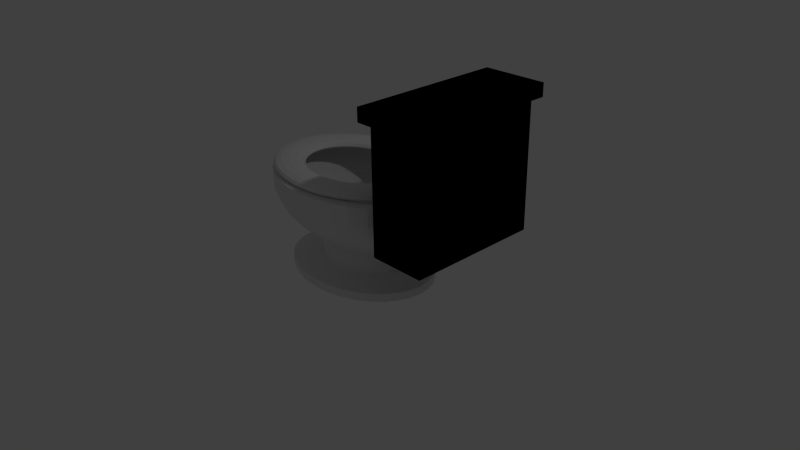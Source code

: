 # Source: toilet.blend  (saved by Blender 2.76.0; exported with 4.5.12 LTS)
import bpy
from mathutils import Matrix  # noqa: F401  (used for matrix-valued properties, if any)

bpy.ops.wm.read_factory_settings(use_empty=True)
scene = bpy.context.scene
scene.name = 'Scene'

# ---- collections
col_collection_1 = bpy.data.collections.new('Collection 1'); scene.collection.children.link(col_collection_1)

# ---- world
world_world = bpy.data.worlds.new('World'); scene.world = world_world
world_world.color = (0.05088, 0.05088, 0.05088)
world_world.use_sun_shadow = False
world_world.sun_shadow_jitter_overblur = 0.0
world_world.cycles.sampling_method = 'MANUAL'
world_world.cycles.sample_map_resolution = 256

# ---- cameras
cam_camera = bpy.data.cameras.new('Camera')
cam_camera.clip_end = 100.0
cam_camera.lens = 35.0
cam_camera.sensor_width = 32.0
cam_camera.sensor_height = 18.0
cam_camera.ortho_scale = 7.314
cam_camera.dof.focus_distance = 0.0
cam_camera.dof.aperture_fstop = 128.0

# ---- lights
light_lamp = bpy.data.lights.new('Lamp', 'POINT')
light_lamp.transmission_factor = 0.0
light_lamp.cutoff_distance = 30.0
light_lamp.energy = 100.0
light_lamp.shadow_buffer_clip_start = 1.001
light_lamp.shadow_soft_size = 0.1
light_lamp.shadow_maximum_resolution = 0.006
light_lamp.use_absolute_resolution = True
light_lamp.cycles.use_multiple_importance_sampling = False

# ---- meshes
me_cube_002 = bpy.data.meshes.new('Cube.002')
me_cube_002.from_pydata([(-1.0, -1.0, -0.373), (-1.0, -0.471, 1.0), (-1.0, 1.0, -0.373), (-1.0, 0.3401, 1.0), (1.0, -1.0, -0.373), (1.0, -1.0, 1.0), (1.0, 1.0, -0.373), (1.0, 1.0, 1.0), (-1.0, -1.0, 0.3718), (-1.0, 1.0, 0.3718), (1.0, 1.0, 0.3718), (1.0, -1.0, 0.3718), (-1.0, 1.0, -0.3141), (1.0, 1.0, -0.3141), (1.0, -1.0, -0.3141), (-1.0, -1.0, -0.3141), (0.0, 0.3401, 1.0), (0.0, 1.0, -0.373), (0.0, -0.471, 1.0), (0.0, -1.0, -0.373), (0.0, -1.0, 0.3718), (0.0, 1.0, 0.3718), (0.0, -1.0, -0.3141), (0.0, 1.0, -0.3141), (0.0, 3.503, 0.3718), (-1.0, 3.503, 0.3718), (-1.0, 3.503, -0.3141), (0.0, 3.503, -0.3141), (-0.8357, -0.3377, 1.291), (-0.8357, 0.2068, 1.291), (-0.1643, -0.3377, 1.291), (-0.1643, 0.2068, 1.291)], [], [(15, 12, 2, 0), (23, 13, 6, 17), (13, 14, 4, 6), (22, 15, 0, 19), (19, 17, 6, 4), (16, 3, 29, 31), (18, 1, 8, 20), (7, 5, 11, 10), (16, 7, 10, 21), (1, 3, 9, 8), (20, 8, 15, 22), (10, 11, 14, 13), (21, 10, 13, 23), (8, 9, 12, 15), (21, 23, 27, 24), (11, 20, 22, 14), (3, 16, 21, 9), (5, 18, 20, 11), (5, 7, 16, 18), (0, 2, 17, 19), (14, 22, 19, 4), (12, 23, 17, 2), (25, 24, 27, 26), (12, 9, 25, 26), (23, 12, 26, 27), (9, 21, 24, 25), (30, 31, 29, 28), (18, 16, 31, 30), (3, 1, 28, 29), (1, 18, 30, 28)])
me_cube_002.use_remesh_preserve_volume = False
me_cube_002.use_remesh_preserve_attributes = False
me_cube_002.use_mirror_vertex_groups = False
me_cube_002.update()
me_torus = bpy.data.meshes.new('Torus')
me_torus.from_pydata([(1.25, 0.0, 0.0), (1.217, 0.0, 0.125), (1.125, 0.0, 0.2165), (1.0, 0.0, 0.25), (0.875, 0.0, 0.2165), (0.7835, 0.0, 0.125), (0.75, 0.0, 3.062e-17), (0.7835, 0.0, -0.125), (0.875, 0.0, -0.2165), (1.0, 0.0, -0.25), (1.125, 0.0, -0.2165), (1.217, 0.0, -0.125), (1.239, 0.1632, 0.0), (1.206, 0.1588, 0.125), (1.115, 0.1468, 0.2165), (0.9914, 0.1305, 0.25), (0.8675, 0.1142, 0.2165), (0.7768, 0.1023, 0.125), (0.7436, 0.09789, 3.062e-17), (0.7768, 0.1023, -0.125), (0.8675, 0.1142, -0.2165), (0.9914, 0.1305, -0.25), (1.115, 0.1468, -0.2165), (1.206, 0.1588, -0.125), (1.207, 0.3235, 0.0), (1.175, 0.3149, 0.125), (1.087, 0.2912, 0.2165), (0.9659, 0.2588, 0.25), (0.8452, 0.2265, 0.2165), (0.7568, 0.2028, 0.125), (0.7244, 0.1941, 3.062e-17), (0.7568, 0.2028, -0.125), (0.8452, 0.2265, -0.2165), (0.9659, 0.2588, -0.25), (1.087, 0.2912, -0.2165), (1.175, 0.3149, -0.125), (1.155, 0.4784, 0.0), (1.124, 0.4655, 0.125), (1.039, 0.4305, 0.2165), (0.9239, 0.3827, 0.25), (0.8084, 0.3348, 0.2165), (0.7239, 0.2998, 0.125), (0.6929, 0.287, 3.062e-17), (0.7239, 0.2998, -0.125), (0.8084, 0.3348, -0.2165), (0.9239, 0.3827, -0.25), (1.039, 0.4305, -0.2165), (1.124, 0.4655, -0.125), (1.083, 0.625, 0.0), (1.054, 0.6083, 0.125), (0.9743, 0.5625, 0.2165), (0.866, 0.5, 0.25), (0.7578, 0.4375, 0.2165), (0.6785, 0.3917, 0.125), (0.6495, 0.375, 3.062e-17), (0.6785, 0.3917, -0.125), (0.7578, 0.4375, -0.2165), (0.866, 0.5, -0.25), (0.9743, 0.5625, -0.2165), (1.054, 0.6083, -0.125), (0.9917, 0.761, 0.0), (0.9651, 0.7406, 0.125), (0.8925, 0.6849, 0.2165), (0.7934, 0.6088, 0.25), (0.6942, 0.5327, 0.2165), (0.6216, 0.477, 0.125), (0.595, 0.4566, 3.062e-17), (0.6216, 0.477, -0.125), (0.6942, 0.5327, -0.2165), (0.7934, 0.6088, -0.25), (0.8925, 0.6849, -0.2165), (0.9651, 0.7406, -0.125), (0.8839, 0.8839, 0.0), (0.8602, 0.8602, 0.125), (0.7955, 0.7955, 0.2165), (0.7071, 0.7071, 0.25), (0.6187, 0.6187, 0.2165), (0.554, 0.554, 0.125), (0.5303, 0.5303, 3.062e-17), (0.554, 0.554, -0.125), (0.6187, 0.6187, -0.2165), (0.7071, 0.7071, -0.25), (0.7955, 0.7955, -0.2165), (0.8602, 0.8602, -0.125), (0.761, 0.9917, 0.0), (0.7406, 0.9651, 0.125), (0.6849, 0.8925, 0.2165), (0.6088, 0.7934, 0.25), (0.5327, 0.6942, 0.2165), (0.477, 0.6216, 0.125), (0.4566, 0.595, 3.062e-17), (0.477, 0.6216, -0.125), (0.5327, 0.6942, -0.2165), (0.6088, 0.7934, -0.25), (0.6849, 0.8925, -0.2165), (0.7406, 0.9651, -0.125), (0.625, 1.083, 0.0), (0.6083, 1.054, 0.125), (0.5625, 0.9743, 0.2165), (0.5, 0.866, 0.25), (0.4375, 0.7578, 0.2165), (0.3917, 0.6785, 0.125), (0.375, 0.6495, 3.062e-17), (0.3917, 0.6785, -0.125), (0.4375, 0.7578, -0.2165), (0.5, 0.866, -0.25), (0.5625, 0.9743, -0.2165), (0.6083, 1.054, -0.125), (0.4784, 1.155, 0.0), (0.4655, 1.124, 0.125), (0.4305, 1.039, 0.2165), (0.3827, 0.9239, 0.25), (0.3348, 0.8084, 0.2165), (0.2998, 0.7239, 0.125), (0.287, 0.6929, 3.062e-17), (0.2998, 0.7239, -0.125), (0.3348, 0.8084, -0.2165), (0.3827, 0.9239, -0.25), (0.4305, 1.039, -0.2165), (0.4655, 1.124, -0.125), (0.3235, 1.207, 0.0), (0.3149, 1.175, 0.125), (0.2912, 1.087, 0.2165), (0.2588, 0.9659, 0.25), (0.2265, 0.8452, 0.2165), (0.2028, 0.7568, 0.125), (0.1941, 0.7244, 3.062e-17), (0.2028, 0.7568, -0.125), (0.2265, 0.8452, -0.2165), (0.2588, 0.9659, -0.25), (0.2912, 1.087, -0.2165), (0.3149, 1.175, -0.125), (0.1632, 1.239, 0.0), (0.1588, 1.206, 0.125), (0.1468, 1.115, 0.2165), (0.1305, 0.9914, 0.25), (0.1142, 0.8675, 0.2165), (0.1023, 0.7768, 0.125), (0.09789, 0.7436, 3.062e-17), (0.1023, 0.7768, -0.125), (0.1142, 0.8675, -0.2165), (0.1305, 0.9914, -0.25), (0.1468, 1.115, -0.2165), (0.1588, 1.206, -0.125), (9.483e-08, 1.25, 0.0), (9.342e-08, 1.217, 0.125), (8.956e-08, 1.125, 0.2165), (8.429e-08, 1.0, 0.25), (7.903e-08, 0.875, 0.2165), (7.517e-08, 0.7835, 0.125), (7.376e-08, 0.75, 3.062e-17), (7.517e-08, 0.7835, -0.125), (7.903e-08, 0.875, -0.2165), (8.429e-08, 1.0, -0.25), (8.956e-08, 1.125, -0.2165), (9.342e-08, 1.217, -0.125), (-0.1632, 1.239, 0.0), (-0.1588, 1.206, 0.125), (-0.1468, 1.115, 0.2165), (-0.1305, 0.9914, 0.25), (-0.1142, 0.8675, 0.2165), (-0.1023, 0.7768, 0.125), (-0.09789, 0.7436, 3.062e-17), (-0.1023, 0.7768, -0.125), (-0.1142, 0.8675, -0.2165), (-0.1305, 0.9914, -0.25), (-0.1468, 1.115, -0.2165), (-0.1588, 1.206, -0.125), (-0.3235, 1.207, 0.0), (-0.3149, 1.175, 0.125), (-0.2912, 1.087, 0.2165), (-0.2588, 0.9659, 0.25), (-0.2265, 0.8452, 0.2165), (-0.2028, 0.7568, 0.125), (-0.1941, 0.7244, 3.062e-17), (-0.2028, 0.7568, -0.125), (-0.2265, 0.8452, -0.2165), (-0.2588, 0.9659, -0.25), (-0.2912, 1.087, -0.2165), (-0.3149, 1.175, -0.125), (-0.4784, 1.155, 0.0), (-0.4655, 1.124, 0.125), (-0.4305, 1.039, 0.2165), (-0.3827, 0.9239, 0.25), (-0.3348, 0.8084, 0.2165), (-0.2998, 0.7239, 0.125), (-0.287, 0.6929, 3.062e-17), (-0.2998, 0.7239, -0.125), (-0.3348, 0.8084, -0.2165), (-0.3827, 0.9239, -0.25), (-0.4305, 1.039, -0.2165), (-0.4655, 1.124, -0.125), (-0.625, 1.083, 0.0), (-0.6083, 1.054, 0.125), (-0.5625, 0.9743, 0.2165), (-0.5, 0.866, 0.25), (-0.4375, 0.7578, 0.2165), (-0.3917, 0.6785, 0.125), (-0.375, 0.6495, 3.062e-17), (-0.3917, 0.6785, -0.125), (-0.4375, 0.7578, -0.2165), (-0.5, 0.866, -0.25), (-0.5625, 0.9743, -0.2165), (-0.6083, 1.054, -0.125), (-0.761, 0.9917, 0.0), (-0.7406, 0.9651, 0.125), (-0.6849, 0.8925, 0.2165), (-0.6088, 0.7934, 0.25), (-0.5327, 0.6942, 0.2165), (-0.477, 0.6216, 0.125), (-0.4566, 0.595, 3.062e-17), (-0.477, 0.6216, -0.125), (-0.5327, 0.6942, -0.2165), (-0.6088, 0.7934, -0.25), (-0.6849, 0.8925, -0.2165), (-0.7406, 0.9651, -0.125), (-0.8839, 0.8839, 0.0), (-0.8602, 0.8602, 0.125), (-0.7955, 0.7955, 0.2165), (-0.7071, 0.7071, 0.25), (-0.6187, 0.6187, 0.2165), (-0.554, 0.554, 0.125), (-0.5303, 0.5303, 3.062e-17), (-0.554, 0.554, -0.125), (-0.6187, 0.6187, -0.2165), (-0.7071, 0.7071, -0.25), (-0.7955, 0.7955, -0.2165), (-0.8602, 0.8602, -0.125), (-0.9917, 0.761, 0.0), (-0.9651, 0.7406, 0.125), (-0.8925, 0.6849, 0.2165), (-0.7934, 0.6088, 0.25), (-0.6942, 0.5327, 0.2165), (-0.6216, 0.477, 0.125), (-0.595, 0.4566, 3.062e-17), (-0.6216, 0.477, -0.125), (-0.6942, 0.5327, -0.2165), (-0.7934, 0.6088, -0.25), (-0.8925, 0.6849, -0.2165), (-0.9651, 0.7406, -0.125), (-1.083, 0.625, 0.0), (-1.054, 0.6083, 0.125), (-0.9743, 0.5625, 0.2165), (-0.866, 0.5, 0.25), (-0.7578, 0.4375, 0.2165), (-0.6785, 0.3917, 0.125), (-0.6495, 0.375, 3.062e-17), (-0.6785, 0.3917, -0.125), (-0.7578, 0.4375, -0.2165), (-0.866, 0.5, -0.25), (-0.9743, 0.5625, -0.2165), (-1.054, 0.6083, -0.125), (-1.155, 0.4784, 0.0), (-1.124, 0.4655, 0.125), (-1.039, 0.4305, 0.2165), (-0.9239, 0.3827, 0.25), (-0.8084, 0.3348, 0.2165), (-0.7239, 0.2998, 0.125), (-0.6929, 0.287, 3.062e-17), (-0.7239, 0.2998, -0.125), (-0.8084, 0.3348, -0.2165), (-0.9239, 0.3827, -0.25), (-1.039, 0.4305, -0.2165), (-1.124, 0.4655, -0.125), (-1.207, 0.3235, 0.0), (-1.175, 0.3149, 0.125), (-1.087, 0.2912, 0.2165), (-0.9659, 0.2588, 0.25), (-0.8452, 0.2265, 0.2165), (-0.7568, 0.2028, 0.125), (-0.7244, 0.1941, 3.062e-17), (-0.7568, 0.2028, -0.125), (-0.8452, 0.2265, -0.2165), (-0.9659, 0.2588, -0.25), (-1.087, 0.2912, -0.2165), (-1.175, 0.3149, -0.125), (-1.239, 0.1632, 0.0), (-1.206, 0.1588, 0.125), (-1.115, 0.1468, 0.2165), (-0.9914, 0.1305, 0.25), (-0.8675, 0.1142, 0.2165), (-0.7768, 0.1023, 0.125), (-0.7436, 0.09789, 3.062e-17), (-0.7768, 0.1023, -0.125), (-0.8675, 0.1142, -0.2165), (-0.9914, 0.1305, -0.25), (-1.115, 0.1468, -0.2165), (-1.206, 0.1588, -0.125), (-1.25, 1.093e-07, 0.0), (-1.217, 1.064e-07, 0.125), (-1.125, 9.835e-08, 0.2165), (-1.0, 8.742e-08, 0.25), (-0.875, 7.649e-08, 0.2165), (-0.7835, 6.85e-08, 0.125), (-0.75, 6.557e-08, 3.062e-17), (-0.7835, 6.85e-08, -0.125), (-0.875, 7.649e-08, -0.2165), (-1.0, 8.742e-08, -0.25), (-1.125, 9.835e-08, -0.2165), (-1.217, 1.064e-07, -0.125), (-1.239, -0.1632, 0.0), (-1.206, -0.1588, 0.125), (-1.115, -0.1468, 0.2165), (-0.9914, -0.1305, 0.25), (-0.8675, -0.1142, 0.2165), (-0.7768, -0.1023, 0.125), (-0.7436, -0.09789, 3.062e-17), (-0.7768, -0.1023, -0.125), (-0.8675, -0.1142, -0.2165), (-0.9914, -0.1305, -0.25), (-1.115, -0.1468, -0.2165), (-1.206, -0.1588, -0.125), (-1.207, -0.3235, 0.0), (-1.175, -0.3149, 0.125), (-1.087, -0.2912, 0.2165), (-0.9659, -0.2588, 0.25), (-0.8452, -0.2265, 0.2165), (-0.7568, -0.2028, 0.125), (-0.7244, -0.1941, 3.062e-17), (-0.7568, -0.2028, -0.125), (-0.8452, -0.2265, -0.2165), (-0.9659, -0.2588, -0.25), (-1.087, -0.2912, -0.2165), (-1.175, -0.3149, -0.125), (-1.155, -0.4784, 0.0), (-1.124, -0.4655, 0.125), (-1.039, -0.4305, 0.2165), (-0.9239, -0.3827, 0.25), (-0.8084, -0.3348, 0.2165), (-0.7239, -0.2998, 0.125), (-0.6929, -0.287, 3.062e-17), (-0.7239, -0.2998, -0.125), (-0.8084, -0.3348, -0.2165), (-0.9239, -0.3827, -0.25), (-1.039, -0.4305, -0.2165), (-1.124, -0.4655, -0.125), (-1.083, -0.625, 0.0), (-1.054, -0.6083, 0.125), (-0.9743, -0.5625, 0.2165), (-0.866, -0.5, 0.25), (-0.7578, -0.4375, 0.2165), (-0.6785, -0.3917, 0.125), (-0.6495, -0.375, 3.062e-17), (-0.6785, -0.3917, -0.125), (-0.7578, -0.4375, -0.2165), (-0.866, -0.5, -0.25), (-0.9743, -0.5625, -0.2165), (-1.054, -0.6083, -0.125), (-0.9917, -0.761, 0.0), (-0.9651, -0.7406, 0.125), (-0.8925, -0.6849, 0.2165), (-0.7934, -0.6088, 0.25), (-0.6942, -0.5327, 0.2165), (-0.6216, -0.477, 0.125), (-0.595, -0.4566, 3.062e-17), (-0.6216, -0.477, -0.125), (-0.6942, -0.5327, -0.2165), (-0.7934, -0.6088, -0.25), (-0.8925, -0.6849, -0.2165), (-0.9651, -0.7406, -0.125), (-0.8839, -0.8839, 0.0), (-0.8602, -0.8602, 0.125), (-0.7955, -0.7955, 0.2165), (-0.7071, -0.7071, 0.25), (-0.6187, -0.6187, 0.2165), (-0.554, -0.554, 0.125), (-0.5303, -0.5303, 3.062e-17), (-0.554, -0.554, -0.125), (-0.6187, -0.6187, -0.2165), (-0.7071, -0.7071, -0.25), (-0.7955, -0.7955, -0.2165), (-0.8602, -0.8602, -0.125), (-0.761, -0.9917, 0.0), (-0.7406, -0.9651, 0.125), (-0.6849, -0.8925, 0.2165), (-0.6088, -0.7934, 0.25), (-0.5327, -0.6942, 0.2165), (-0.477, -0.6216, 0.125), (-0.4566, -0.595, 3.062e-17), (-0.477, -0.6216, -0.125), (-0.5327, -0.6942, -0.2165), (-0.6088, -0.7934, -0.25), (-0.6849, -0.8925, -0.2165), (-0.7406, -0.9651, -0.125), (-0.625, -1.083, 0.0), (-0.6083, -1.054, 0.125), (-0.5625, -0.9743, 0.2165), (-0.5, -0.866, 0.25), (-0.4375, -0.7578, 0.2165), (-0.3917, -0.6785, 0.125), (-0.375, -0.6495, 3.062e-17), (-0.3917, -0.6785, -0.125), (-0.4375, -0.7578, -0.2165), (-0.5, -0.866, -0.25), (-0.5625, -0.9743, -0.2165), (-0.6083, -1.054, -0.125), (-0.4784, -1.155, 0.0), (-0.4655, -1.124, 0.125), (-0.4305, -1.039, 0.2165), (-0.3827, -0.9239, 0.25), (-0.3348, -0.8084, 0.2165), (-0.2998, -0.7239, 0.125), (-0.287, -0.6929, 3.062e-17), (-0.2998, -0.7239, -0.125), (-0.3348, -0.8084, -0.2165), (-0.3827, -0.9239, -0.25), (-0.4305, -1.039, -0.2165), (-0.4655, -1.124, -0.125), (-0.3235, -1.207, 0.0), (-0.3149, -1.175, 0.125), (-0.2912, -1.087, 0.2165), (-0.2588, -0.9659, 0.25), (-0.2265, -0.8452, 0.2165), (-0.2028, -0.7568, 0.125), (-0.1941, -0.7244, 3.062e-17), (-0.2028, -0.7568, -0.125), (-0.2265, -0.8452, -0.2165), (-0.2588, -0.9659, -0.25), (-0.2912, -1.087, -0.2165), (-0.3149, -1.175, -0.125), (-0.1632, -1.239, 0.0), (-0.1588, -1.206, 0.125), (-0.1468, -1.115, 0.2165), (-0.1305, -0.9914, 0.25), (-0.1142, -0.8675, 0.2165), (-0.1023, -0.7768, 0.125), (-0.0979, -0.7436, 3.062e-17), (-0.1023, -0.7768, -0.125), (-0.1142, -0.8675, -0.2165), (-0.1305, -0.9914, -0.25), (-0.1468, -1.115, -0.2165), (-0.1588, -1.206, -0.125), (9.483e-08, -1.25, 0.0), (9.342e-08, -1.217, 0.125), (8.956e-08, -1.125, 0.2165), (8.429e-08, -1.0, 0.25), (7.903e-08, -0.875, 0.2165), (7.517e-08, -0.7835, 0.125), (7.376e-08, -0.75, 3.062e-17), (7.517e-08, -0.7835, -0.125), (7.903e-08, -0.875, -0.2165), (8.429e-08, -1.0, -0.25), (8.956e-08, -1.125, -0.2165), (9.342e-08, -1.217, -0.125), (0.1632, -1.239, 0.0), (0.1588, -1.206, 0.125), (0.1468, -1.115, 0.2165), (0.1305, -0.9914, 0.25), (0.1142, -0.8675, 0.2165), (0.1023, -0.7768, 0.125), (0.09789, -0.7436, 3.062e-17), (0.1023, -0.7768, -0.125), (0.1142, -0.8675, -0.2165), (0.1305, -0.9914, -0.25), (0.1468, -1.115, -0.2165), (0.1588, -1.206, -0.125), (0.3235, -1.207, 0.0), (0.3149, -1.175, 0.125), (0.2912, -1.087, 0.2165), (0.2588, -0.9659, 0.25), (0.2265, -0.8452, 0.2165), (0.2028, -0.7568, 0.125), (0.1941, -0.7244, 3.062e-17), (0.2028, -0.7568, -0.125), (0.2265, -0.8452, -0.2165), (0.2588, -0.9659, -0.25), (0.2912, -1.087, -0.2165), (0.3149, -1.175, -0.125), (0.4784, -1.155, 0.0), (0.4655, -1.124, 0.125), (0.4305, -1.039, 0.2165), (0.3827, -0.9239, 0.25), (0.3348, -0.8084, 0.2165), (0.2998, -0.7239, 0.125), (0.287, -0.6929, 3.062e-17), (0.2998, -0.7239, -0.125), (0.3348, -0.8084, -0.2165), (0.3827, -0.9239, -0.25), (0.4305, -1.039, -0.2165), (0.4655, -1.124, -0.125), (0.625, -1.083, 0.0), (0.6083, -1.054, 0.125), (0.5625, -0.9743, 0.2165), (0.5, -0.866, 0.25), (0.4375, -0.7578, 0.2165), (0.3917, -0.6785, 0.125), (0.375, -0.6495, 3.062e-17), (0.3917, -0.6785, -0.125), (0.4375, -0.7578, -0.2165), (0.5, -0.866, -0.25), (0.5625, -0.9743, -0.2165), (0.6083, -1.054, -0.125), (0.761, -0.9917, 0.0), (0.7406, -0.9651, 0.125), (0.6849, -0.8925, 0.2165), (0.6088, -0.7934, 0.25), (0.5327, -0.6942, 0.2165), (0.477, -0.6216, 0.125), (0.4566, -0.595, 3.062e-17), (0.477, -0.6216, -0.125), (0.5327, -0.6942, -0.2165), (0.6088, -0.7934, -0.25), (0.6849, -0.8925, -0.2165), (0.7406, -0.9651, -0.125), (0.8839, -0.8839, 0.0), (0.8602, -0.8602, 0.125), (0.7955, -0.7955, 0.2165), (0.7071, -0.7071, 0.25), (0.6187, -0.6187, 0.2165), (0.554, -0.554, 0.125), (0.5303, -0.5303, 3.062e-17), (0.554, -0.554, -0.125), (0.6187, -0.6187, -0.2165), (0.7071, -0.7071, -0.25), (0.7955, -0.7955, -0.2165), (0.8602, -0.8602, -0.125), (0.9917, -0.761, 0.0), (0.9651, -0.7406, 0.125), (0.8925, -0.6849, 0.2165), (0.7934, -0.6088, 0.25), (0.6942, -0.5327, 0.2165), (0.6216, -0.477, 0.125), (0.595, -0.4566, 3.062e-17), (0.6216, -0.477, -0.125), (0.6942, -0.5327, -0.2165), (0.7934, -0.6088, -0.25), (0.8925, -0.6849, -0.2165), (0.9651, -0.7406, -0.125), (1.083, -0.625, 0.0), (1.054, -0.6083, 0.125), (0.9743, -0.5625, 0.2165), (0.866, -0.5, 0.25), (0.7578, -0.4375, 0.2165), (0.6785, -0.3917, 0.125), (0.6495, -0.375, 3.062e-17), (0.6785, -0.3917, -0.125), (0.7578, -0.4375, -0.2165), (0.866, -0.5, -0.25), (0.9743, -0.5625, -0.2165), (1.054, -0.6083, -0.125), (1.155, -0.4784, 0.0), (1.124, -0.4655, 0.125), (1.039, -0.4305, 0.2165), (0.9239, -0.3827, 0.25), (0.8084, -0.3348, 0.2165), (0.7239, -0.2998, 0.125), (0.6929, -0.287, 3.062e-17), (0.7239, -0.2998, -0.125), (0.8084, -0.3348, -0.2165), (0.9239, -0.3827, -0.25), (1.039, -0.4305, -0.2165), (1.124, -0.4655, -0.125), (1.207, -0.3235, 0.0), (1.175, -0.3149, 0.125), (1.087, -0.2912, 0.2165), (0.9659, -0.2588, 0.25), (0.8452, -0.2265, 0.2165), (0.7568, -0.2028, 0.125), (0.7244, -0.1941, 3.062e-17), (0.7568, -0.2028, -0.125), (0.8452, -0.2265, -0.2165), (0.9659, -0.2588, -0.25), (1.087, -0.2912, -0.2165), (1.175, -0.3149, -0.125), (1.239, -0.1632, 0.0), (1.206, -0.1588, 0.125), (1.115, -0.1468, 0.2165), (0.9914, -0.1305, 0.25), (0.8675, -0.1142, 0.2165), (0.7768, -0.1023, 0.125), (0.7436, -0.09789, 3.062e-17), (0.7768, -0.1023, -0.125), (0.8675, -0.1142, -0.2165), (0.9914, -0.1305, -0.25), (1.115, -0.1468, -0.2165), (1.206, -0.1588, -0.125), (1.229, 0.5211, 0.1538), (1.229, -0.5082, 0.1561), (1.22, 0.5211, 0.1504), (1.22, -0.5083, 0.1527), (1.21, 0.5209, 0.1402), (1.21, -0.5085, 0.1425), (1.201, 0.5206, 0.1236), (1.201, -0.5088, 0.1259), (1.194, 0.5202, 0.1014), (1.194, -0.5092, 0.1037), (1.187, 0.5197, 0.07422), (1.187, -0.5097, 0.07653), (1.183, 0.5191, 0.04325), (1.183, -0.5103, 0.04556), (1.18, 0.5185, 0.009651), (1.18, -0.5109, 0.01195), (1.179, 0.5178, -0.0253), (1.179, -0.5115, -0.02299), (1.18, 0.5172, -0.06024), (1.18, -0.5122, -0.05794), (1.183, 0.5166, -0.09385), (1.183, -0.5128, -0.09154), (1.187, 0.516, -0.1248), (1.187, -0.5134, -0.1225), (1.194, 0.5155, -0.152), (1.194, -0.5139, -0.1497), (1.201, 0.5151, -0.1742), (1.201, -0.5143, -0.1719), (1.21, 0.5148, -0.1908), (1.21, -0.5146, -0.1885), (1.22, 0.5146, -0.201), (1.22, -0.5148, -0.1987), (1.229, 0.5145, -0.2044), (1.229, -0.5148, -0.2021), (1.239, 0.5146, -0.201), (1.239, -0.5148, -0.1987), (1.249, 0.5148, -0.1908), (1.249, -0.5146, -0.1885), (1.257, 0.5151, -0.1742), (1.257, -0.5143, -0.1719), (1.265, 0.5155, -0.152), (1.265, -0.5139, -0.1497), (1.271, 0.516, -0.1248), (1.271, -0.5134, -0.1225), (1.276, 0.5166, -0.09385), (1.276, -0.5128, -0.09154), (1.279, 0.5172, -0.06024), (1.279, -0.5122, -0.05794), (1.28, 0.5178, -0.0253), (1.28, -0.5115, -0.02299), (1.279, 0.5185, 0.009651), (1.279, -0.5109, 0.01195), (1.276, 0.5191, 0.04325), (1.276, -0.5103, 0.04556), (1.271, 0.5197, 0.07422), (1.271, -0.5097, 0.07653), (1.265, 0.5202, 0.1014), (1.265, -0.5092, 0.1037), (1.257, 0.5206, 0.1236), (1.257, -0.5088, 0.1259), (1.249, 0.5209, 0.1402), (1.249, -0.5085, 0.1425), (1.239, 0.5211, 0.1504), (1.239, -0.5083, 0.1527)], [], [(0, 12, 13, 1), (1, 13, 14, 2), (2, 14, 15, 3), (3, 15, 16, 4), (4, 16, 17, 5), (5, 17, 18, 6), (6, 18, 19, 7), (7, 19, 20, 8), (8, 20, 21, 9), (9, 21, 22, 10), (10, 22, 23, 11), (0, 11, 23, 12), (12, 24, 25, 13), (13, 25, 26, 14), (14, 26, 27, 15), (15, 27, 28, 16), (16, 28, 29, 17), (17, 29, 30, 18), (18, 30, 31, 19), (19, 31, 32, 20), (20, 32, 33, 21), (21, 33, 34, 22), (22, 34, 35, 23), (23, 35, 24, 12), (24, 36, 37, 25), (25, 37, 38, 26), (26, 38, 39, 27), (27, 39, 40, 28), (28, 40, 41, 29), (29, 41, 42, 30), (30, 42, 43, 31), (31, 43, 44, 32), (32, 44, 45, 33), (33, 45, 46, 34), (34, 46, 47, 35), (35, 47, 36, 24), (36, 48, 49, 37), (37, 49, 50, 38), (38, 50, 51, 39), (39, 51, 52, 40), (40, 52, 53, 41), (41, 53, 54, 42), (42, 54, 55, 43), (43, 55, 56, 44), (44, 56, 57, 45), (45, 57, 58, 46), (46, 58, 59, 47), (47, 59, 48, 36), (48, 60, 61, 49), (49, 61, 62, 50), (50, 62, 63, 51), (51, 63, 64, 52), (52, 64, 65, 53), (53, 65, 66, 54), (54, 66, 67, 55), (55, 67, 68, 56), (56, 68, 69, 57), (57, 69, 70, 58), (58, 70, 71, 59), (59, 71, 60, 48), (60, 72, 73, 61), (61, 73, 74, 62), (62, 74, 75, 63), (63, 75, 76, 64), (64, 76, 77, 65), (65, 77, 78, 66), (66, 78, 79, 67), (67, 79, 80, 68), (68, 80, 81, 69), (69, 81, 82, 70), (70, 82, 83, 71), (71, 83, 72, 60), (72, 84, 85, 73), (73, 85, 86, 74), (74, 86, 87, 75), (75, 87, 88, 76), (76, 88, 89, 77), (77, 89, 90, 78), (78, 90, 91, 79), (79, 91, 92, 80), (80, 92, 93, 81), (81, 93, 94, 82), (82, 94, 95, 83), (83, 95, 84, 72), (84, 96, 97, 85), (85, 97, 98, 86), (86, 98, 99, 87), (87, 99, 100, 88), (88, 100, 101, 89), (89, 101, 102, 90), (90, 102, 103, 91), (91, 103, 104, 92), (92, 104, 105, 93), (93, 105, 106, 94), (94, 106, 107, 95), (95, 107, 96, 84), (96, 108, 109, 97), (97, 109, 110, 98), (98, 110, 111, 99), (99, 111, 112, 100), (100, 112, 113, 101), (101, 113, 114, 102), (102, 114, 115, 103), (103, 115, 116, 104), (104, 116, 117, 105), (105, 117, 118, 106), (106, 118, 119, 107), (107, 119, 108, 96), (108, 120, 121, 109), (109, 121, 122, 110), (110, 122, 123, 111), (111, 123, 124, 112), (112, 124, 125, 113), (113, 125, 126, 114), (114, 126, 127, 115), (115, 127, 128, 116), (116, 128, 129, 117), (117, 129, 130, 118), (118, 130, 131, 119), (119, 131, 120, 108), (120, 132, 133, 121), (121, 133, 134, 122), (122, 134, 135, 123), (123, 135, 136, 124), (124, 136, 137, 125), (125, 137, 138, 126), (126, 138, 139, 127), (127, 139, 140, 128), (128, 140, 141, 129), (129, 141, 142, 130), (130, 142, 143, 131), (131, 143, 132, 120), (132, 144, 145, 133), (133, 145, 146, 134), (134, 146, 147, 135), (135, 147, 148, 136), (136, 148, 149, 137), (137, 149, 150, 138), (138, 150, 151, 139), (139, 151, 152, 140), (140, 152, 153, 141), (141, 153, 154, 142), (142, 154, 155, 143), (143, 155, 144, 132), (144, 156, 157, 145), (145, 157, 158, 146), (146, 158, 159, 147), (147, 159, 160, 148), (148, 160, 161, 149), (149, 161, 162, 150), (150, 162, 163, 151), (151, 163, 164, 152), (152, 164, 165, 153), (153, 165, 166, 154), (154, 166, 167, 155), (155, 167, 156, 144), (156, 168, 169, 157), (157, 169, 170, 158), (158, 170, 171, 159), (159, 171, 172, 160), (160, 172, 173, 161), (161, 173, 174, 162), (162, 174, 175, 163), (163, 175, 176, 164), (164, 176, 177, 165), (165, 177, 178, 166), (166, 178, 179, 167), (167, 179, 168, 156), (168, 180, 181, 169), (169, 181, 182, 170), (170, 182, 183, 171), (171, 183, 184, 172), (172, 184, 185, 173), (173, 185, 186, 174), (174, 186, 187, 175), (175, 187, 188, 176), (176, 188, 189, 177), (177, 189, 190, 178), (178, 190, 191, 179), (179, 191, 180, 168), (180, 192, 193, 181), (181, 193, 194, 182), (182, 194, 195, 183), (183, 195, 196, 184), (184, 196, 197, 185), (185, 197, 198, 186), (186, 198, 199, 187), (187, 199, 200, 188), (188, 200, 201, 189), (189, 201, 202, 190), (190, 202, 203, 191), (191, 203, 192, 180), (192, 204, 205, 193), (193, 205, 206, 194), (194, 206, 207, 195), (195, 207, 208, 196), (196, 208, 209, 197), (197, 209, 210, 198), (198, 210, 211, 199), (199, 211, 212, 200), (200, 212, 213, 201), (201, 213, 214, 202), (202, 214, 215, 203), (203, 215, 204, 192), (204, 216, 217, 205), (205, 217, 218, 206), (206, 218, 219, 207), (207, 219, 220, 208), (208, 220, 221, 209), (209, 221, 222, 210), (210, 222, 223, 211), (211, 223, 224, 212), (212, 224, 225, 213), (213, 225, 226, 214), (214, 226, 227, 215), (215, 227, 216, 204), (216, 228, 229, 217), (217, 229, 230, 218), (218, 230, 231, 219), (219, 231, 232, 220), (220, 232, 233, 221), (221, 233, 234, 222), (222, 234, 235, 223), (223, 235, 236, 224), (224, 236, 237, 225), (225, 237, 238, 226), (226, 238, 239, 227), (227, 239, 228, 216), (228, 240, 241, 229), (229, 241, 242, 230), (230, 242, 243, 231), (231, 243, 244, 232), (232, 244, 245, 233), (233, 245, 246, 234), (234, 246, 247, 235), (235, 247, 248, 236), (236, 248, 249, 237), (237, 249, 250, 238), (238, 250, 251, 239), (239, 251, 240, 228), (240, 252, 253, 241), (241, 253, 254, 242), (242, 254, 255, 243), (243, 255, 256, 244), (244, 256, 257, 245), (245, 257, 258, 246), (246, 258, 259, 247), (247, 259, 260, 248), (248, 260, 261, 249), (249, 261, 262, 250), (250, 262, 263, 251), (251, 263, 252, 240), (252, 264, 265, 253), (253, 265, 266, 254), (254, 266, 267, 255), (255, 267, 268, 256), (256, 268, 269, 257), (257, 269, 270, 258), (258, 270, 271, 259), (259, 271, 272, 260), (260, 272, 273, 261), (261, 273, 274, 262), (262, 274, 275, 263), (263, 275, 264, 252), (264, 276, 277, 265), (265, 277, 278, 266), (266, 278, 279, 267), (267, 279, 280, 268), (268, 280, 281, 269), (269, 281, 282, 270), (270, 282, 283, 271), (271, 283, 284, 272), (272, 284, 285, 273), (273, 285, 286, 274), (274, 286, 287, 275), (275, 287, 276, 264), (276, 288, 289, 277), (277, 289, 290, 278), (278, 290, 291, 279), (279, 291, 292, 280), (280, 292, 293, 281), (281, 293, 294, 282), (282, 294, 295, 283), (283, 295, 296, 284), (284, 296, 297, 285), (285, 297, 298, 286), (286, 298, 299, 287), (287, 299, 288, 276), (288, 300, 301, 289), (289, 301, 302, 290), (290, 302, 303, 291), (291, 303, 304, 292), (292, 304, 305, 293), (293, 305, 306, 294), (294, 306, 307, 295), (295, 307, 308, 296), (296, 308, 309, 297), (297, 309, 310, 298), (298, 310, 311, 299), (299, 311, 300, 288), (300, 312, 313, 301), (301, 313, 314, 302), (302, 314, 315, 303), (303, 315, 316, 304), (304, 316, 317, 305), (305, 317, 318, 306), (306, 318, 319, 307), (307, 319, 320, 308), (308, 320, 321, 309), (309, 321, 322, 310), (310, 322, 323, 311), (311, 323, 312, 300), (312, 324, 325, 313), (313, 325, 326, 314), (314, 326, 327, 315), (315, 327, 328, 316), (316, 328, 329, 317), (317, 329, 330, 318), (318, 330, 331, 319), (319, 331, 332, 320), (320, 332, 333, 321), (321, 333, 334, 322), (322, 334, 335, 323), (323, 335, 324, 312), (324, 336, 337, 325), (325, 337, 338, 326), (326, 338, 339, 327), (327, 339, 340, 328), (328, 340, 341, 329), (329, 341, 342, 330), (330, 342, 343, 331), (331, 343, 344, 332), (332, 344, 345, 333), (333, 345, 346, 334), (334, 346, 347, 335), (335, 347, 336, 324), (336, 348, 349, 337), (337, 349, 350, 338), (338, 350, 351, 339), (339, 351, 352, 340), (340, 352, 353, 341), (341, 353, 354, 342), (342, 354, 355, 343), (343, 355, 356, 344), (344, 356, 357, 345), (345, 357, 358, 346), (346, 358, 359, 347), (347, 359, 348, 336), (348, 360, 361, 349), (349, 361, 362, 350), (350, 362, 363, 351), (351, 363, 364, 352), (352, 364, 365, 353), (353, 365, 366, 354), (354, 366, 367, 355), (355, 367, 368, 356), (356, 368, 369, 357), (357, 369, 370, 358), (358, 370, 371, 359), (359, 371, 360, 348), (360, 372, 373, 361), (361, 373, 374, 362), (362, 374, 375, 363), (363, 375, 376, 364), (364, 376, 377, 365), (365, 377, 378, 366), (366, 378, 379, 367), (367, 379, 380, 368), (368, 380, 381, 369), (369, 381, 382, 370), (370, 382, 383, 371), (371, 383, 372, 360), (372, 384, 385, 373), (373, 385, 386, 374), (374, 386, 387, 375), (375, 387, 388, 376), (376, 388, 389, 377), (377, 389, 390, 378), (378, 390, 391, 379), (379, 391, 392, 380), (380, 392, 393, 381), (381, 393, 394, 382), (382, 394, 395, 383), (383, 395, 384, 372), (384, 396, 397, 385), (385, 397, 398, 386), (386, 398, 399, 387), (387, 399, 400, 388), (388, 400, 401, 389), (389, 401, 402, 390), (390, 402, 403, 391), (391, 403, 404, 392), (392, 404, 405, 393), (393, 405, 406, 394), (394, 406, 407, 395), (395, 407, 396, 384), (396, 408, 409, 397), (397, 409, 410, 398), (398, 410, 411, 399), (399, 411, 412, 400), (400, 412, 413, 401), (401, 413, 414, 402), (402, 414, 415, 403), (403, 415, 416, 404), (404, 416, 417, 405), (405, 417, 418, 406), (406, 418, 419, 407), (407, 419, 408, 396), (408, 420, 421, 409), (409, 421, 422, 410), (410, 422, 423, 411), (411, 423, 424, 412), (412, 424, 425, 413), (413, 425, 426, 414), (414, 426, 427, 415), (415, 427, 428, 416), (416, 428, 429, 417), (417, 429, 430, 418), (418, 430, 431, 419), (419, 431, 420, 408), (420, 432, 433, 421), (421, 433, 434, 422), (422, 434, 435, 423), (423, 435, 436, 424), (424, 436, 437, 425), (425, 437, 438, 426), (426, 438, 439, 427), (427, 439, 440, 428), (428, 440, 441, 429), (429, 441, 442, 430), (430, 442, 443, 431), (431, 443, 432, 420), (432, 444, 445, 433), (433, 445, 446, 434), (434, 446, 447, 435), (435, 447, 448, 436), (436, 448, 449, 437), (437, 449, 450, 438), (438, 450, 451, 439), (439, 451, 452, 440), (440, 452, 453, 441), (441, 453, 454, 442), (442, 454, 455, 443), (443, 455, 444, 432), (444, 456, 457, 445), (445, 457, 458, 446), (446, 458, 459, 447), (447, 459, 460, 448), (448, 460, 461, 449), (449, 461, 462, 450), (450, 462, 463, 451), (451, 463, 464, 452), (452, 464, 465, 453), (453, 465, 466, 454), (454, 466, 467, 455), (455, 467, 456, 444), (456, 468, 469, 457), (457, 469, 470, 458), (458, 470, 471, 459), (459, 471, 472, 460), (460, 472, 473, 461), (461, 473, 474, 462), (462, 474, 475, 463), (463, 475, 476, 464), (464, 476, 477, 465), (465, 477, 478, 466), (466, 478, 479, 467), (467, 479, 468, 456), (468, 480, 481, 469), (469, 481, 482, 470), (470, 482, 483, 471), (471, 483, 484, 472), (472, 484, 485, 473), (473, 485, 486, 474), (474, 486, 487, 475), (475, 487, 488, 476), (476, 488, 489, 477), (477, 489, 490, 478), (478, 490, 491, 479), (479, 491, 480, 468), (480, 492, 493, 481), (481, 493, 494, 482), (482, 494, 495, 483), (483, 495, 496, 484), (484, 496, 497, 485), (485, 497, 498, 486), (486, 498, 499, 487), (487, 499, 500, 488), (488, 500, 501, 489), (489, 501, 502, 490), (490, 502, 503, 491), (491, 503, 492, 480), (492, 504, 505, 493), (493, 505, 506, 494), (494, 506, 507, 495), (495, 507, 508, 496), (496, 508, 509, 497), (497, 509, 510, 498), (498, 510, 511, 499), (499, 511, 512, 500), (500, 512, 513, 501), (501, 513, 514, 502), (502, 514, 515, 503), (503, 515, 504, 492), (504, 516, 517, 505), (505, 517, 518, 506), (506, 518, 519, 507), (507, 519, 520, 508), (508, 520, 521, 509), (509, 521, 522, 510), (510, 522, 523, 511), (511, 523, 524, 512), (512, 524, 525, 513), (513, 525, 526, 514), (514, 526, 527, 515), (515, 527, 516, 504), (516, 528, 529, 517), (517, 529, 530, 518), (518, 530, 531, 519), (519, 531, 532, 520), (520, 532, 533, 521), (521, 533, 534, 522), (522, 534, 535, 523), (523, 535, 536, 524), (524, 536, 537, 525), (525, 537, 538, 526), (526, 538, 539, 527), (527, 539, 528, 516), (528, 540, 541, 529), (529, 541, 542, 530), (530, 542, 543, 531), (531, 543, 544, 532), (532, 544, 545, 533), (533, 545, 546, 534), (534, 546, 547, 535), (535, 547, 548, 536), (536, 548, 549, 537), (537, 549, 550, 538), (538, 550, 551, 539), (539, 551, 540, 528), (540, 552, 553, 541), (541, 553, 554, 542), (542, 554, 555, 543), (543, 555, 556, 544), (544, 556, 557, 545), (545, 557, 558, 546), (546, 558, 559, 547), (547, 559, 560, 548), (548, 560, 561, 549), (549, 561, 562, 550), (550, 562, 563, 551), (551, 563, 552, 540), (552, 564, 565, 553), (553, 565, 566, 554), (554, 566, 567, 555), (555, 567, 568, 556), (556, 568, 569, 557), (557, 569, 570, 558), (558, 570, 571, 559), (559, 571, 572, 560), (560, 572, 573, 561), (561, 573, 574, 562), (562, 574, 575, 563), (563, 575, 564, 552), (564, 0, 1, 565), (565, 1, 2, 566), (566, 2, 3, 567), (567, 3, 4, 568), (568, 4, 5, 569), (569, 5, 6, 570), (570, 6, 7, 571), (571, 7, 8, 572), (572, 8, 9, 573), (573, 9, 10, 574), (574, 10, 11, 575), (575, 11, 0, 564), (576, 577, 579, 578), (578, 579, 581, 580), (580, 581, 583, 582), (582, 583, 585, 584), (584, 585, 587, 586), (586, 587, 589, 588), (588, 589, 591, 590), (590, 591, 593, 592), (592, 593, 595, 594), (594, 595, 597, 596), (596, 597, 599, 598), (598, 599, 601, 600), (600, 601, 603, 602), (602, 603, 605, 604), (604, 605, 607, 606), (606, 607, 609, 608), (608, 609, 611, 610), (610, 611, 613, 612), (612, 613, 615, 614), (614, 615, 617, 616), (616, 617, 619, 618), (618, 619, 621, 620), (620, 621, 623, 622), (622, 623, 625, 624), (624, 625, 627, 626), (626, 627, 629, 628), (628, 629, 631, 630), (630, 631, 633, 632), (632, 633, 635, 634), (634, 635, 637, 636), (579, 577, 639, 637, 635, 633, 631, 629, 627, 625, 623, 621, 619, 617, 615, 613, 611, 609, 607, 605, 603, 601, 599, 597, 595, 593, 591, 589, 587, 585, 583, 581), (638, 639, 577, 576), (636, 637, 639, 638), (576, 578, 580, 582, 584, 586, 588, 590, 592, 594, 596, 598, 600, 602, 604, 606, 608, 610, 612, 614, 616, 618, 620, 622, 624, 626, 628, 630, 632, 634, 636, 638)])
me_torus.use_remesh_preserve_volume = False
me_torus.use_remesh_preserve_attributes = False
me_torus.use_mirror_vertex_groups = False
me_torus.update()
me_cube_001 = bpy.data.meshes.new('Cube.001')
me_cube_001.from_pydata([(-1.0, -1.0, -1.0), (-1.0, -1.0, 1.0), (-1.0, 1.0, -1.0), (-1.0, 1.0, 1.0), (1.0, -1.0, -1.0), (1.0, -1.0, 1.0), (1.0, 1.0, -1.0), (1.0, 1.0, 1.0), (-1.15, -1.15, 1.0), (-1.15, 1.15, 1.0), (1.15, 1.15, 1.0), (1.15, -1.15, 1.0), (-1.15, -1.15, 1.122), (-1.15, 1.15, 1.122), (1.15, 1.15, 1.122), (1.15, -1.15, 1.122), (-0.8925, 1.0, 1.0), (-0.8925, 1.0, -1.0), (-0.8925, -1.0, 1.0), (-0.8925, -1.0, -1.0), (-1.027, 1.15, 1.0), (-1.027, -1.15, 1.0), (-1.027, 1.15, 1.122), (-1.027, -1.15, 1.122), (1.119, 1.119, 1.0), (1.119, -1.119, 1.0), (-1.119, 1.119, 1.0), (-1.119, -1.119, 1.0), (-0.9989, -1.119, 1.0), (-0.9989, 1.119, 1.0), (-1.027, -1.15, 0.9189), (-1.15, -1.15, 0.9189), (-1.119, -1.119, 0.9189), (1.15, -1.15, 0.9189), (-0.9989, -1.119, 0.9189), (1.119, -1.119, 0.9189), (1.069, -1.069, 1.0), (1.069, 1.069, 1.0), (-1.069, 1.069, 1.0), (-1.069, -1.069, 1.0), (-0.9544, -1.069, 1.0), (-0.9544, 1.069, 1.0), (-1.15, -1.15, 0.9217), (-1.15, 1.15, 0.9217), (-1.119, 1.119, 0.9217), (-1.119, -1.119, 0.9217)], [], [(1, 3, 2, 0), (16, 7, 6, 17), (7, 5, 4, 6), (18, 1, 0, 19), (19, 17, 6, 4), (25, 24, 10, 11), (21, 11, 15, 23), (29, 26, 9, 20), (9, 26, 44, 43), (8, 27, 32, 31), (23, 22, 13, 12), (9, 8, 12, 13), (20, 9, 13, 22), (11, 10, 14, 15), (10, 20, 22, 14), (15, 14, 22, 23), (27, 28, 34, 32), (24, 29, 20, 10), (8, 21, 23, 12), (0, 2, 17, 19), (5, 18, 19, 4), (3, 16, 17, 2), (37, 41, 29, 24), (39, 40, 28, 27), (40, 36, 25, 28), (38, 39, 27, 26), (41, 38, 26, 29), (36, 37, 24, 25), (34, 35, 33, 30), (32, 34, 30, 31), (21, 8, 31, 30), (28, 25, 35, 34), (25, 11, 33, 35), (11, 21, 30, 33), (5, 7, 37, 36), (16, 3, 38, 41), (3, 1, 39, 38), (18, 5, 36, 40), (1, 18, 40, 39), (7, 16, 41, 37), (44, 45, 42, 43), (27, 8, 42, 45), (8, 9, 43, 42), (26, 27, 45, 44)])
me_cube_001.use_remesh_preserve_volume = False
me_cube_001.use_remesh_preserve_attributes = False
me_cube_001.use_mirror_vertex_groups = False
me_cube_001.update()
me_cylinder = bpy.data.meshes.new('Cylinder')
me_cylinder.from_pydata([(0.0, 1.0, -1.0), (0.0, 1.0, 1.0), (0.1951, 0.9808, -1.0), (0.1951, 0.9808, 1.0), (0.3827, 0.9239, -1.0), (0.3827, 0.9239, 1.0), (0.5556, 0.8315, -1.0), (0.5556, 0.8315, 1.0), (0.7071, 0.7071, -1.0), (0.7071, 0.7071, 1.0), (0.8315, 0.5556, -1.0), (0.8315, 0.5556, 1.0), (0.9239, 0.3827, -1.0), (0.9239, 0.3827, 1.0), (0.9808, 0.1951, -1.0), (0.9808, 0.1951, 1.0), (1.0, 7.55e-08, -1.0), (1.0, 7.55e-08, 1.0), (0.9808, -0.1951, -1.0), (0.9808, -0.1951, 1.0), (0.9239, -0.3827, -1.0), (0.9239, -0.3827, 1.0), (0.8315, -0.5556, -1.0), (0.8315, -0.5556, 1.0), (0.7071, -0.7071, -1.0), (0.7071, -0.7071, 1.0), (0.5556, -0.8315, -1.0), (0.5556, -0.8315, 1.0), (0.3827, -0.9239, -1.0), (0.3827, -0.9239, 1.0), (0.1951, -0.9808, -1.0), (0.1951, -0.9808, 1.0), (-3.258e-07, -1.0, -1.0), (-3.258e-07, -1.0, 1.0), (-0.1951, -0.9808, -1.0), (-0.1951, -0.9808, 1.0), (-0.3827, -0.9239, -1.0), (-0.3827, -0.9239, 1.0), (-0.5556, -0.8315, -1.0), (-0.5556, -0.8315, 1.0), (-0.7071, -0.7071, -1.0), (-0.7071, -0.7071, 1.0), (-0.8315, -0.5556, -1.0), (-0.8315, -0.5556, 1.0), (-0.9239, -0.3827, -1.0), (-0.9239, -0.3827, 1.0), (-0.9808, -0.1951, -1.0), (-0.9808, -0.1951, 1.0), (-1.0, 9.656e-07, -1.0), (-1.0, 9.656e-07, 1.0), (-0.9808, 0.1951, -1.0), (-0.9808, 0.1951, 1.0), (-0.9239, 0.3827, -1.0), (-0.9239, 0.3827, 1.0), (-0.8315, 0.5556, -1.0), (-0.8315, 0.5556, 1.0), (-0.7071, 0.7071, -1.0), (-0.7071, 0.7071, 1.0), (-0.5556, 0.8315, -1.0), (-0.5556, 0.8315, 1.0), (-0.3827, 0.9239, -1.0), (-0.3827, 0.9239, 1.0), (-0.1951, 0.9808, -1.0), (-0.1951, 0.9808, 1.0), (0.1645, 0.8272, 1.0), (1.86e-08, 0.8434, 1.0), (0.3227, 0.7792, 1.0), (0.4686, 0.7012, 1.0), (0.5964, 0.5964, 1.0), (0.7012, 0.4686, 1.0), (0.7792, 0.3227, 1.0), (0.8272, 0.1645, 1.0), (0.8434, 1.083e-07, 1.0), (0.8272, -0.1645, 1.0), (0.7792, -0.3227, 1.0), (0.7012, -0.4686, 1.0), (0.5964, -0.5964, 1.0), (0.4686, -0.7012, 1.0), (0.3227, -0.7792, 1.0), (0.1645, -0.8272, 1.0), (-2.562e-07, -0.8434, 1.0), (-0.1645, -0.8272, 1.0), (-0.3227, -0.7792, 1.0), (-0.4686, -0.7012, 1.0), (-0.5964, -0.5964, 1.0), (-0.7012, -0.4686, 1.0), (-0.7792, -0.3227, 1.0), (-0.8272, -0.1645, 1.0), (-0.8434, 8.59e-07, 1.0), (-0.8272, 0.1645, 1.0), (-0.7792, 0.3227, 1.0), (-0.7012, 0.4686, 1.0), (-0.5964, 0.5964, 1.0), (-0.4686, 0.7012, 1.0), (-0.3227, 0.7792, 1.0), (-0.1645, 0.8272, 1.0), (8.352e-09, 0.8996, -3.243), (0.1755, 0.8823, -3.243), (0.3443, 0.8311, -3.243), (0.4998, 0.748, -3.243), (0.6361, 0.6361, -3.243), (0.748, 0.4998, -3.243), (0.8311, 0.3443, -3.243), (0.8823, 0.1755, -3.243), (0.8996, 9.39e-08, -3.243), (0.8823, -0.1755, -3.243), (0.8311, -0.3443, -3.243), (0.748, -0.4998, -3.243), (0.6361, -0.6361, -3.243), (0.4998, -0.748, -3.243), (0.3443, -0.8311, -3.243), (0.1755, -0.8823, -3.243), (-2.848e-07, -0.8996, -3.243), (-0.1755, -0.8823, -3.243), (-0.3443, -0.8311, -3.243), (-0.4998, -0.748, -3.243), (-0.6361, -0.6361, -3.243), (-0.748, -0.4998, -3.243), (-0.8311, -0.3443, -3.243), (-0.8823, -0.1755, -3.243), (-0.8996, 8.946e-07, -3.243), (-0.8823, 0.1755, -3.243), (-0.8311, 0.3443, -3.243), (-0.748, 0.4998, -3.243), (-0.6361, 0.6361, -3.243), (-0.4998, 0.748, -3.243), (-0.3443, 0.8311, -3.243), (-0.1755, 0.8823, -3.243), (1.754e-08, 0.7907, -4.358), (0.1543, 0.7756, -4.358), (0.3026, 0.7306, -4.358), (0.4393, 0.6575, -4.358), (0.5591, 0.5591, -4.358), (0.6575, 0.4393, -4.358), (0.7306, 0.3026, -4.358), (0.7756, 0.1543, -4.358), (0.7907, 1.218e-07, -4.358), (0.7756, -0.1543, -4.358), (0.7306, -0.3026, -4.358), (0.6575, -0.4393, -4.358), (0.5591, -0.5591, -4.358), (0.4393, -0.6575, -4.358), (0.3026, -0.7306, -4.358), (0.1543, -0.7756, -4.358), (-2.401e-07, -0.7907, -4.358), (-0.1543, -0.7756, -4.358), (-0.3026, -0.7306, -4.358), (-0.4393, -0.6575, -4.358), (-0.5591, -0.5591, -4.358), (-0.6575, -0.4393, -4.358), (-0.7306, -0.3026, -4.358), (-0.7756, -0.1543, -4.358), (-0.7907, 8.256e-07, -4.358), (-0.7756, 0.1543, -4.358), (-0.7306, 0.3026, -4.358), (-0.6575, 0.4393, -4.358), (-0.5591, 0.5591, -4.358), (-0.4393, 0.6575, -4.358), (-0.3026, 0.7306, -4.358), (-0.1543, 0.7756, -4.358), (3.167e-08, 0.6279, -5.472), (0.1225, 0.6158, -5.472), (0.2403, 0.5801, -5.472), (0.3488, 0.5221, -5.472), (0.444, 0.444, -5.472), (0.5221, 0.3488, -5.472), (0.5801, 0.2403, -5.472), (0.6158, 0.1225, -5.472), (0.6279, 1.623e-07, -5.472), (0.6158, -0.1225, -5.472), (0.5801, -0.2403, -5.472), (0.5221, -0.3488, -5.472), (0.444, -0.444, -5.472), (0.3488, -0.5221, -5.472), (0.2403, -0.5801, -5.472), (0.1225, -0.6158, -5.472), (-1.729e-07, -0.6279, -5.472), (-0.1225, -0.6158, -5.472), (-0.2403, -0.5801, -5.472), (-0.3488, -0.5221, -5.472), (-0.444, -0.444, -5.472), (-0.5221, -0.3488, -5.472), (-0.5801, -0.2403, -5.472), (-0.6158, -0.1225, -5.472), (-0.6279, 7.212e-07, -5.472), (-0.6158, 0.1225, -5.472), (-0.5801, 0.2403, -5.472), (-0.5221, 0.3488, -5.472), (-0.444, 0.444, -5.472), (-0.3488, 0.5221, -5.472), (-0.2403, 0.5801, -5.472), (-0.1225, 0.6158, -5.472), (5.005e-08, 0.4637, -7.141), (0.09046, 0.4548, -7.141), (0.1775, 0.4284, -7.141), (0.2576, 0.3856, -7.141), (0.3279, 0.3279, -7.141), (0.3856, 0.2576, -7.141), (0.4284, 0.1775, -7.141), (0.4548, 0.09046, -7.141), (0.4637, 2.046e-07, -7.141), (0.4548, -0.09046, -7.141), (0.4284, -0.1775, -7.141), (0.3856, -0.2576, -7.141), (0.3279, -0.3279, -7.141), (0.2576, -0.3856, -7.141), (0.1775, -0.4284, -7.141), (0.09046, -0.4548, -7.141), (-1.01e-07, -0.4637, -7.141), (-0.09046, -0.4548, -7.141), (-0.1775, -0.4284, -7.141), (-0.2576, -0.3856, -7.141), (-0.3279, -0.3279, -7.141), (-0.3856, -0.2576, -7.141), (-0.4284, -0.1775, -7.141), (-0.4548, -0.09046, -7.141), (-0.4637, 6.173e-07, -7.141), (-0.4548, 0.09046, -7.141), (-0.4284, 0.1775, -7.141), (-0.3856, 0.2576, -7.141), (-0.3279, 0.3279, -7.141), (-0.2576, 0.3856, -7.141), (-0.1775, 0.4284, -7.141), (-0.09046, 0.4548, -7.141), (5.005e-08, 0.4637, -9.22), (0.09046, 0.4548, -9.22), (0.1775, 0.4284, -9.22), (0.2576, 0.3856, -9.22), (0.3279, 0.3279, -9.22), (0.3856, 0.2576, -9.22), (0.4284, 0.1775, -9.22), (0.4548, 0.09046, -9.22), (0.4637, 2.046e-07, -9.22), (0.4548, -0.09046, -9.22), (0.4284, -0.1775, -9.22), (0.3856, -0.2576, -9.22), (0.3279, -0.3279, -9.22), (0.2576, -0.3856, -9.22), (0.1775, -0.4284, -9.22), (0.09046, -0.4548, -9.22), (-1.01e-07, -0.4637, -9.22), (-0.09046, -0.4548, -9.22), (-0.1775, -0.4284, -9.22), (-0.2576, -0.3856, -9.22), (-0.3279, -0.3279, -9.22), (-0.3856, -0.2576, -9.22), (-0.4284, -0.1775, -9.22), (-0.4548, -0.09046, -9.22), (-0.4637, 6.173e-07, -9.22), (-0.4548, 0.09046, -9.22), (-0.4284, 0.1775, -9.22), (-0.3856, 0.2576, -9.22), (-0.3279, 0.3279, -9.22), (-0.2576, 0.3856, -9.22), (-0.1775, 0.4284, -9.22), (-0.09046, 0.4548, -9.22), (2.572e-08, 0.828, -9.638), (0.1615, 0.8121, -9.638), (0.3169, 0.765, -9.638), (0.46, 0.6885, -9.638), (0.5855, 0.5855, -9.638), (0.6885, 0.46, -9.638), (0.765, 0.3169, -9.638), (0.8121, 0.1615, -9.638), (0.828, 9.826e-08, -9.638), (0.8121, -0.1615, -9.638), (0.765, -0.3169, -9.638), (0.6885, -0.46, -9.638), (0.5855, -0.5855, -9.638), (0.46, -0.6885, -9.638), (0.3169, -0.765, -9.638), (0.1615, -0.8121, -9.638), (-2.441e-07, -0.828, -9.638), (-0.1615, -0.8121, -9.638), (-0.3169, -0.765, -9.638), (-0.46, -0.6885, -9.638), (-0.5855, -0.5855, -9.638), (-0.6885, -0.46, -9.638), (-0.765, -0.3169, -9.638), (-0.8121, -0.1615, -9.638), (-0.828, 8.353e-07, -9.638), (-0.8121, 0.1615, -9.638), (-0.765, 0.3169, -9.638), (-0.6885, 0.46, -9.638), (-0.5855, 0.5855, -9.638), (-0.46, 0.6885, -9.638), (-0.3169, 0.765, -9.638), (-0.1615, 0.8121, -9.638), (2.572e-08, 0.828, -10.58), (0.1615, 0.8121, -10.58), (0.3169, 0.765, -10.58), (0.46, 0.6885, -10.58), (0.5855, 0.5855, -10.58), (0.6885, 0.46, -10.58), (0.765, 0.3169, -10.58), (0.8121, 0.1615, -10.58), (0.828, 9.826e-08, -10.58), (0.8121, -0.1615, -10.58), (0.765, -0.3169, -10.58), (0.6885, -0.46, -10.58), (0.5855, -0.5855, -10.58), (0.46, -0.6885, -10.58), (0.3169, -0.765, -10.58), (0.1615, -0.8121, -10.58), (-2.441e-07, -0.828, -10.58), (-0.1615, -0.8121, -10.58), (-0.3169, -0.765, -10.58), (-0.46, -0.6885, -10.58), (-0.5855, -0.5855, -10.58), (-0.6885, -0.46, -10.58), (-0.765, -0.3169, -10.58), (-0.8121, -0.1615, -10.58), (-0.828, 8.353e-07, -10.58), (-0.8121, 0.1615, -10.58), (-0.765, 0.3169, -10.58), (-0.6885, 0.46, -10.58), (-0.5855, 0.5855, -10.58), (-0.46, 0.6885, -10.58), (-0.3169, 0.765, -10.58), (-0.1615, 0.8121, -10.58), (0.1645, 0.8272, 0.3562), (1.86e-08, 0.8434, 0.3562), (0.3227, 0.7792, 0.3562), (0.4686, 0.7012, 0.3562), (0.5964, 0.5964, 0.3562), (0.7012, 0.4686, 0.3562), (0.7792, 0.3227, 0.3562), (0.8272, 0.1645, 0.3562), (0.8434, 1.083e-07, 0.3562), (0.8272, -0.1645, 0.3562), (0.7792, -0.3227, 0.3562), (0.7012, -0.4686, 0.3562), (0.5964, -0.5964, 0.3562), (0.4686, -0.7012, 0.3562), (0.3227, -0.7792, 0.3562), (0.1645, -0.8272, 0.3562), (-2.562e-07, -0.8434, 0.3562), (-0.1645, -0.8272, 0.3562), (-0.3227, -0.7792, 0.3562), (-0.4686, -0.7012, 0.3562), (-0.5964, -0.5964, 0.3562), (-0.7012, -0.4686, 0.3562), (-0.7792, -0.3227, 0.3562), (-0.8272, -0.1645, 0.3562), (-0.8434, 8.59e-07, 0.3562), (-0.8272, 0.1645, 0.3562), (-0.7792, 0.3227, 0.3562), (-0.7012, 0.4686, 0.3562), (-0.5964, 0.5964, 0.3562), (-0.4686, 0.7012, 0.3562), (-0.3227, 0.7792, 0.3562), (-0.1645, 0.8272, 0.3562), (0.1784, 0.8968, 0.1372), (9.575e-09, 0.9144, 0.1372), (0.3499, 0.8448, 0.1372), (0.508, 0.7603, 0.1372), (0.6466, 0.6466, 0.1372), (0.7603, 0.508, 0.1372), (0.8448, 0.3499, 0.1372), (0.8968, 0.1784, 0.1372), (0.9144, 9.406e-08, 0.1372), (0.8968, -0.1784, 0.1372), (0.8448, -0.3499, 0.1372), (0.7603, -0.508, 0.1372), (0.6466, -0.6466, 0.1372), (0.508, -0.7603, 0.1372), (0.3499, -0.8448, 0.1372), (0.1784, -0.8968, 0.1372), (-2.884e-07, -0.9144, 0.1372), (-0.1784, -0.8968, 0.1372), (-0.3499, -0.8448, 0.1372), (-0.508, -0.7603, 0.1372), (-0.6466, -0.6466, 0.1372), (-0.7603, -0.508, 0.1372), (-0.8448, -0.3499, 0.1372), (-0.8968, -0.1784, 0.1372), (-0.9144, 9.08e-07, 0.1372), (-0.8968, 0.1784, 0.1372), (-0.8448, 0.3499, 0.1372), (-0.7603, 0.508, 0.1372), (-0.6466, 0.6466, 0.1372), (-0.508, 0.7603, 0.1372), (-0.3499, 0.8448, 0.1372), (-0.1784, 0.8968, 0.1372), (0.1511, 0.7595, -2.448), (2.736e-08, 0.7744, -2.448), (0.2964, 0.7155, -2.448), (0.4302, 0.6439, -2.448), (0.5476, 0.5476, -2.448), (0.6439, 0.4302, -2.448), (0.7155, 0.2964, -2.448), (0.7595, 0.1511, -2.448), (0.7744, 1.287e-07, -2.448), (0.7595, -0.1511, -2.448), (0.7155, -0.2964, -2.448), (0.6439, -0.4302, -2.448), (0.5476, -0.5476, -2.448), (0.4302, -0.6439, -2.448), (0.2964, -0.7155, -2.448), (0.1511, -0.7595, -2.448), (-2.25e-07, -0.7744, -2.448), (-0.1511, -0.7595, -2.448), (-0.2964, -0.7155, -2.448), (-0.4302, -0.6439, -2.448), (-0.5476, -0.5476, -2.448), (-0.6439, -0.4302, -2.448), (-0.7155, -0.2964, -2.448), (-0.7595, -0.1511, -2.448), (-0.7744, 8.18e-07, -2.448), (-0.7595, 0.1511, -2.448), (-0.7155, 0.2964, -2.448), (-0.6439, 0.4302, -2.448), (-0.5476, 0.5476, -2.448), (-0.4302, 0.6439, -2.448), (-0.2964, 0.7155, -2.448), (-0.1511, 0.7595, -2.448), (0.1027, 0.5161, -4.185), (5.515e-08, 0.5262, -4.185), (0.2014, 0.4862, -4.185), (0.2924, 0.4375, -4.185), (0.3721, 0.3721, -4.185), (0.4375, 0.2924, -4.185), (0.4862, 0.2014, -4.185), (0.5161, 0.1027, -4.185), (0.5262, 1.818e-07, -4.185), (0.5161, -0.1027, -4.185), (0.4862, -0.2014, -4.185), (0.4375, -0.2924, -4.185), (0.3721, -0.3721, -4.185), (0.2924, -0.4375, -4.185), (0.2014, -0.4862, -4.185), (0.1027, -0.5161, -4.185), (-1.163e-07, -0.5262, -4.185), (-0.1027, -0.5161, -4.185), (-0.2014, -0.4862, -4.185), (-0.2924, -0.4375, -4.185), (-0.3721, -0.3721, -4.185), (-0.4375, -0.2924, -4.185), (-0.4862, -0.2014, -4.185), (-0.5161, -0.1027, -4.185), (-0.5262, 6.502e-07, -4.185), (-0.5161, 0.1027, -4.185), (-0.4862, 0.2014, -4.185), (-0.4375, 0.2924, -4.185), (-0.3721, 0.3721, -4.185), (-0.2924, 0.4375, -4.185), (-0.2014, 0.4862, -4.185), (-0.1027, 0.5161, -4.185), (0.306, 0.1355, -3.885), (0.2791, 0.1381, -3.885), (0.332, 0.1276, -3.885), (0.3558, 0.1149, -3.885), (0.3768, 0.09768, -3.885), (0.394, 0.07675, -3.885), (0.4067, 0.05287, -3.885), (0.4146, 0.02695, -3.885), (0.4172, 2.831e-07, -3.885), (0.4146, -0.02695, -3.885), (0.4067, -0.05287, -3.885), (0.394, -0.07675, -3.885), (0.3768, -0.09768, -3.885), (0.3558, -0.1149, -3.885), (0.332, -0.1276, -3.885), (0.306, -0.1355, -3.885), (0.2791, -0.1381, -3.885), (0.2521, -0.1355, -3.885), (0.2262, -0.1276, -3.885), (0.2023, -0.1149, -3.885), (0.1814, -0.09768, -3.885), (0.1642, -0.07675, -3.885), (0.1515, -0.05287, -3.885), (0.1436, -0.02695, -3.885), (0.1409, 4.06e-07, -3.885), (0.1436, 0.02695, -3.885), (0.1515, 0.05287, -3.885), (0.1642, 0.07675, -3.885), (0.1814, 0.09768, -3.885), (0.2023, 0.1149, -3.885), (0.2262, 0.1276, -3.885), (0.2521, 0.1355, -3.885), (0.306, 0.1355, -9.261), (0.2791, 0.1381, -9.261), (0.332, 0.1276, -9.261), (0.3558, 0.1149, -9.261), (0.3768, 0.09768, -9.261), (0.394, 0.07675, -9.261), (0.4067, 0.05287, -9.261), (0.4146, 0.02695, -9.261), (0.4172, 2.831e-07, -9.261), (0.4146, -0.02695, -9.261), (0.4067, -0.05287, -9.261), (0.394, -0.07675, -9.261), (0.3768, -0.09768, -9.261), (0.3558, -0.1149, -9.261), (0.332, -0.1276, -9.261), (0.306, -0.1355, -9.261), (0.2791, -0.1381, -9.261), (0.2521, -0.1355, -9.261), (0.2262, -0.1276, -9.261), (0.2023, -0.1149, -9.261), (0.1814, -0.09768, -9.261), (0.1642, -0.07675, -9.261), (0.1515, -0.05287, -9.261), (0.1436, -0.02695, -9.261), (0.1409, 4.06e-07, -9.261), (0.1436, 0.02695, -9.261), (0.1515, 0.05287, -9.261), (0.1642, 0.07675, -9.261), (0.1814, 0.09768, -9.261), (0.2023, 0.1149, -9.261), (0.2262, 0.1276, -9.261), (0.2521, 0.1355, -9.261)], [], [(0, 1, 3, 2), (2, 3, 5, 4), (4, 5, 7, 6), (6, 7, 9, 8), (8, 9, 11, 10), (10, 11, 13, 12), (12, 13, 15, 14), (14, 15, 17, 16), (16, 17, 19, 18), (18, 19, 21, 20), (20, 21, 23, 22), (22, 23, 25, 24), (24, 25, 27, 26), (26, 27, 29, 28), (28, 29, 31, 30), (30, 31, 33, 32), (32, 33, 35, 34), (34, 35, 37, 36), (36, 37, 39, 38), (38, 39, 41, 40), (40, 41, 43, 42), (42, 43, 45, 44), (44, 45, 47, 46), (46, 47, 49, 48), (48, 49, 51, 50), (50, 51, 53, 52), (52, 53, 55, 54), (54, 55, 57, 56), (56, 57, 59, 58), (58, 59, 61, 60), (1, 63, 95, 65), (62, 63, 1, 0), (60, 61, 63, 62), (58, 60, 126, 125), (88, 87, 343, 344), (61, 59, 93, 94), (55, 53, 90, 91), (49, 47, 87, 88), (39, 37, 82, 83), (51, 49, 88, 89), (33, 31, 79, 80), (45, 43, 85, 86), (35, 33, 80, 81), (17, 15, 71, 72), (29, 27, 77, 78), (23, 21, 74, 75), (13, 11, 69, 70), (7, 5, 66, 67), (19, 17, 72, 73), (3, 1, 65, 64), (63, 61, 94, 95), (57, 55, 91, 92), (59, 57, 92, 93), (47, 45, 86, 87), (41, 39, 83, 84), (53, 51, 89, 90), (43, 41, 84, 85), (25, 23, 75, 76), (37, 35, 81, 82), (31, 29, 78, 79), (9, 7, 67, 68), (21, 19, 73, 74), (15, 13, 70, 71), (27, 25, 76, 77), (5, 3, 64, 66), (11, 9, 68, 69), (127, 96, 128, 159), (52, 54, 123, 122), (48, 50, 121, 120), (42, 44, 118, 117), (54, 56, 124, 123), (36, 38, 115, 114), (26, 28, 110, 109), (38, 40, 116, 115), (20, 22, 107, 106), (32, 34, 113, 112), (10, 12, 102, 101), (22, 24, 108, 107), (4, 6, 99, 98), (16, 18, 105, 104), (6, 8, 100, 99), (0, 2, 97, 96), (60, 62, 127, 126), (62, 0, 96, 127), (56, 58, 125, 124), (50, 52, 122, 121), (44, 46, 119, 118), (34, 36, 114, 113), (46, 48, 120, 119), (28, 30, 111, 110), (40, 42, 117, 116), (18, 20, 106, 105), (30, 32, 112, 111), (12, 14, 103, 102), (24, 26, 109, 108), (14, 16, 104, 103), (8, 10, 101, 100), (2, 4, 98, 97), (137, 138, 170, 169), (112, 113, 145, 144), (103, 104, 136, 135), (121, 122, 154, 153), (106, 107, 139, 138), (97, 98, 130, 129), (125, 126, 158, 157), (107, 108, 140, 139), (116, 117, 149, 148), (101, 102, 134, 133), (110, 111, 143, 142), (120, 121, 153, 152), (111, 112, 144, 143), (96, 97, 129, 128), (114, 115, 147, 146), (105, 106, 138, 137), (124, 125, 157, 156), (115, 116, 148, 147), (100, 101, 133, 132), (118, 119, 151, 150), (109, 110, 142, 141), (119, 120, 152, 151), (113, 114, 146, 145), (104, 105, 137, 136), (122, 123, 155, 154), (98, 99, 131, 130), (123, 124, 156, 155), (126, 127, 159, 158), (117, 118, 150, 149), (108, 109, 141, 140), (99, 100, 132, 131), (102, 103, 135, 134), (187, 188, 220, 219), (128, 129, 161, 160), (146, 147, 179, 178), (156, 157, 189, 188), (147, 148, 180, 179), (132, 133, 165, 164), (150, 151, 183, 182), (141, 142, 174, 173), (151, 152, 184, 183), (154, 155, 187, 186), (145, 146, 178, 177), (136, 137, 169, 168), (130, 131, 163, 162), (155, 156, 188, 187), (158, 159, 191, 190), (131, 132, 164, 163), (149, 150, 182, 181), (140, 141, 173, 172), (134, 135, 167, 166), (159, 128, 160, 191), (153, 154, 186, 185), (144, 145, 177, 176), (135, 136, 168, 167), (138, 139, 171, 170), (129, 130, 162, 161), (157, 158, 190, 189), (148, 149, 181, 180), (139, 140, 172, 171), (142, 143, 175, 174), (133, 134, 166, 165), (143, 144, 176, 175), (152, 153, 185, 184), (221, 222, 254, 253), (190, 191, 223, 222), (163, 164, 196, 195), (181, 182, 214, 213), (172, 173, 205, 204), (166, 167, 199, 198), (191, 160, 192, 223), (167, 168, 200, 199), (185, 186, 218, 217), (176, 177, 209, 208), (161, 162, 194, 193), (170, 171, 203, 202), (189, 190, 222, 221), (180, 181, 213, 212), (171, 172, 204, 203), (174, 175, 207, 206), (165, 166, 198, 197), (184, 185, 217, 216), (175, 176, 208, 207), (178, 179, 211, 210), (169, 170, 202, 201), (160, 161, 193, 192), (188, 189, 221, 220), (179, 180, 212, 211), (173, 174, 206, 205), (164, 165, 197, 196), (182, 183, 215, 214), (183, 184, 216, 215), (168, 169, 201, 200), (186, 187, 219, 218), (177, 178, 210, 209), (162, 163, 195, 194), (252, 253, 285, 284), (212, 213, 245, 244), (203, 204, 236, 235), (206, 207, 239, 238), (197, 198, 230, 229), (216, 217, 249, 248), (207, 208, 240, 239), (192, 193, 225, 224), (210, 211, 243, 242), (201, 202, 234, 233), (220, 221, 253, 252), (211, 212, 244, 243), (214, 215, 247, 246), (205, 206, 238, 237), (196, 197, 229, 228), (215, 216, 248, 247), (209, 210, 242, 241), (200, 201, 233, 232), (218, 219, 251, 250), (194, 195, 227, 226), (219, 220, 252, 251), (222, 223, 255, 254), (204, 205, 237, 236), (195, 196, 228, 227), (213, 214, 246, 245), (198, 199, 231, 230), (223, 192, 224, 255), (199, 200, 232, 231), (217, 218, 250, 249), (208, 209, 241, 240), (193, 194, 226, 225), (202, 203, 235, 234), (286, 287, 319, 318), (243, 244, 276, 275), (228, 229, 261, 260), (246, 247, 279, 278), (237, 238, 270, 269), (247, 248, 280, 279), (241, 242, 274, 273), (232, 233, 265, 264), (250, 251, 283, 282), (226, 227, 259, 258), (251, 252, 284, 283), (254, 255, 287, 286), (245, 246, 278, 277), (236, 237, 269, 268), (227, 228, 260, 259), (230, 231, 263, 262), (255, 224, 256, 287), (240, 241, 273, 272), (231, 232, 264, 263), (249, 250, 282, 281), (234, 235, 267, 266), (225, 226, 258, 257), (253, 254, 286, 285), (235, 236, 268, 267), (244, 245, 277, 276), (229, 230, 262, 261), (238, 239, 271, 270), (248, 249, 281, 280), (239, 240, 272, 271), (224, 225, 257, 256), (242, 243, 275, 274), (233, 234, 266, 265), (288, 289, 290, 291, 292, 293, 294, 295, 296, 297, 298, 299, 300, 301, 302, 303, 304, 305, 306, 307, 308, 309, 310, 311, 312, 313, 314, 315, 316, 317, 318, 319), (259, 260, 292, 291), (277, 278, 310, 309), (268, 269, 301, 300), (262, 263, 295, 294), (287, 256, 288, 319), (272, 273, 305, 304), (263, 264, 296, 295), (281, 282, 314, 313), (266, 267, 299, 298), (257, 258, 290, 289), (285, 286, 318, 317), (276, 277, 309, 308), (267, 268, 300, 299), (270, 271, 303, 302), (261, 262, 294, 293), (271, 272, 304, 303), (280, 281, 313, 312), (265, 266, 298, 297), (256, 257, 289, 288), (274, 275, 307, 306), (284, 285, 317, 316), (275, 276, 308, 307), (260, 261, 293, 292), (278, 279, 311, 310), (269, 270, 302, 301), (279, 280, 312, 311), (282, 283, 315, 314), (273, 274, 306, 305), (264, 265, 297, 296), (258, 259, 291, 290), (283, 284, 316, 315), (344, 343, 375, 376), (82, 81, 337, 338), (73, 72, 328, 329), (91, 90, 346, 347), (67, 66, 322, 323), (92, 91, 347, 348), (95, 94, 350, 351), (77, 76, 332, 333), (68, 67, 323, 324), (86, 85, 341, 342), (71, 70, 326, 327), (65, 95, 351, 321), (72, 71, 327, 328), (90, 89, 345, 346), (81, 80, 336, 337), (66, 64, 320, 322), (75, 74, 330, 331), (94, 93, 349, 350), (85, 84, 340, 341), (76, 75, 331, 332), (70, 69, 325, 326), (79, 78, 334, 335), (89, 88, 344, 345), (80, 79, 335, 336), (64, 65, 321, 320), (83, 82, 338, 339), (74, 73, 329, 330), (93, 92, 348, 349), (84, 83, 339, 340), (87, 86, 342, 343), (78, 77, 333, 334), (69, 68, 324, 325), (353, 383, 415, 385), (338, 337, 369, 370), (329, 328, 360, 361), (347, 346, 378, 379), (323, 322, 354, 355), (348, 347, 379, 380), (351, 350, 382, 383), (333, 332, 364, 365), (324, 323, 355, 356), (342, 341, 373, 374), (327, 326, 358, 359), (321, 351, 383, 353), (328, 327, 359, 360), (346, 345, 377, 378), (337, 336, 368, 369), (322, 320, 352, 354), (331, 330, 362, 363), (350, 349, 381, 382), (341, 340, 372, 373), (332, 331, 363, 364), (335, 334, 366, 367), (326, 325, 357, 358), (345, 344, 376, 377), (336, 335, 367, 368), (320, 321, 353, 352), (339, 338, 370, 371), (330, 329, 361, 362), (349, 348, 380, 381), (340, 339, 371, 372), (334, 333, 365, 366), (325, 324, 356, 357), (343, 342, 374, 375), (400, 399, 431, 432), (369, 368, 400, 401), (360, 359, 391, 392), (378, 377, 409, 410), (363, 362, 394, 395), (354, 352, 384, 386), (382, 381, 413, 414), (364, 363, 395, 396), (373, 372, 404, 405), (358, 357, 389, 390), (367, 366, 398, 399), (377, 376, 408, 409), (368, 367, 399, 400), (352, 353, 385, 384), (371, 370, 402, 403), (362, 361, 393, 394), (381, 380, 412, 413), (372, 371, 403, 404), (375, 374, 406, 407), (366, 365, 397, 398), (357, 356, 388, 389), (376, 375, 407, 408), (370, 369, 401, 402), (361, 360, 392, 393), (379, 378, 410, 411), (355, 354, 386, 387), (380, 379, 411, 412), (383, 382, 414, 415), (374, 373, 405, 406), (365, 364, 396, 397), (356, 355, 387, 388), (359, 358, 390, 391), (444, 443, 475, 476), (409, 408, 440, 441), (394, 393, 425, 426), (384, 385, 417, 416), (403, 402, 434, 435), (413, 412, 444, 445), (404, 403, 435, 436), (389, 388, 420, 421), (407, 406, 438, 439), (398, 397, 429, 430), (408, 407, 439, 440), (411, 410, 442, 443), (402, 401, 433, 434), (393, 392, 424, 425), (387, 386, 418, 419), (412, 411, 443, 444), (415, 414, 446, 447), (388, 387, 419, 420), (406, 405, 437, 438), (397, 396, 428, 429), (391, 390, 422, 423), (385, 415, 447, 417), (401, 400, 432, 433), (392, 391, 423, 424), (410, 409, 441, 442), (395, 394, 426, 427), (386, 384, 416, 418), (414, 413, 445, 446), (405, 404, 436, 437), (396, 395, 427, 428), (399, 398, 430, 431), (390, 389, 421, 422), (478, 477, 509, 510), (447, 446, 478, 479), (420, 419, 451, 452), (438, 437, 469, 470), (429, 428, 460, 461), (423, 422, 454, 455), (417, 447, 479, 449), (442, 441, 473, 474), (433, 432, 464, 465), (424, 423, 455, 456), (427, 426, 458, 459), (418, 416, 448, 450), (446, 445, 477, 478), (437, 436, 468, 469), (428, 427, 459, 460), (431, 430, 462, 463), (422, 421, 453, 454), (432, 431, 463, 464), (441, 440, 472, 473), (435, 434, 466, 467), (426, 425, 457, 458), (416, 417, 449, 448), (445, 444, 476, 477), (436, 435, 467, 468), (430, 429, 461, 462), (421, 420, 452, 453), (439, 438, 470, 471), (440, 439, 471, 472), (425, 424, 456, 457), (443, 442, 474, 475), (434, 433, 465, 466), (419, 418, 450, 451), (480, 481, 511, 510, 509, 508, 507, 506, 505, 504, 503, 502, 501, 500, 499, 498, 497, 496, 495, 494, 493, 492, 491, 490, 489, 488, 487, 486, 485, 484, 483, 482), (469, 468, 500, 501), (460, 459, 491, 492), (463, 462, 494, 495), (454, 453, 485, 486), (473, 472, 504, 505), (464, 463, 495, 496), (448, 449, 481, 480), (467, 466, 498, 499), (458, 457, 489, 490), (477, 476, 508, 509), (468, 467, 499, 500), (462, 461, 493, 494), (453, 452, 484, 485), (471, 470, 502, 503), (472, 471, 503, 504), (466, 465, 497, 498), (457, 456, 488, 489), (475, 474, 506, 507), (451, 450, 482, 483), (476, 475, 507, 508), (479, 478, 510, 511), (461, 460, 492, 493), (452, 451, 483, 484), (470, 469, 501, 502), (455, 454, 486, 487), (449, 479, 511, 481), (456, 455, 487, 488), (474, 473, 505, 506), (465, 464, 496, 497), (450, 448, 480, 482), (459, 458, 490, 491)])
me_cylinder.use_remesh_preserve_volume = False
me_cylinder.use_remesh_preserve_attributes = False
me_cylinder.use_mirror_vertex_groups = False
me_cylinder.update()

# ---- objects
ob_cube_001 = bpy.data.objects.new('Cube.001', me_cube_002)
ob_torus = bpy.data.objects.new('Torus', me_torus)
ob_cube = bpy.data.objects.new('Cube', me_cube_001)
ob_cylinder = bpy.data.objects.new('Cylinder', me_cylinder)
ob_lamp = bpy.data.objects.new('Lamp', light_lamp)
ob_camera = bpy.data.objects.new('Camera', cam_camera)

# ---- transforms, parenting, visibility, modifiers, constraints
ob_cube_001.location = (0.8009, 0.8322, 1.822)
ob_cube_001.scale = (0.06059, 0.06059, 0.06059)
ob_cube_001.lineart.crease_threshold = 0.0
_m = ob_cube_001.modifiers.new('Mirror', 'MIRROR')
_m.use_axis = (False, False, True)
ob_torus.location = (-0.5036, 0.1568, 1.047)
ob_torus.scale = (0.9655, 0.7449, 0.2721)
ob_torus.lineart.crease_threshold = 0.0
ob_cube.location = (1.188, 0.1843, 1.398)
ob_cube.scale = (0.3715, 0.8909, 0.8644)
ob_cube.lineart.crease_threshold = 0.0
_m = ob_cube.modifiers.new('Mirror', 'MIRROR')
_m.use_axis = (True, True, False)
ob_cylinder.location = (-0.4033, 0.1706, 0.8791)
ob_cylinder.scale = (1.311, 1.0, 0.1187)
ob_cylinder.lineart.crease_threshold = 0.0
ob_lamp.location = (4.076, 1.005, 5.904)
ob_lamp.rotation_euler = (0.6503, 0.05522, 1.866)
ob_lamp.lock_rotations_4d = False
ob_lamp.empty_display_type = 'ARROWS'
ob_lamp.color = (0.0, 0.0, 0.0, 0.0)
ob_lamp.lineart.crease_threshold = 0.0
ob_camera.location = (7.481, -6.508, 5.344)
ob_camera.rotation_euler = (1.109, 0.01082, 0.8149)
ob_camera.lock_rotations_4d = False
ob_camera.empty_display_type = 'ARROWS'
ob_camera.color = (0.0, 0.0, 0.0, 0.0)
ob_camera.display_type = 'WIRE'
ob_camera.lineart.crease_threshold = 0.0

# ---- collection membership
col_collection_1.objects.link(ob_cube_001)
col_collection_1.objects.link(ob_torus)
col_collection_1.objects.link(ob_cube)
col_collection_1.objects.link(ob_cylinder)
col_collection_1.objects.link(ob_lamp)
col_collection_1.objects.link(ob_camera)

# ---- scene / render settings (as saved in the file)
scene.camera = ob_camera
scene.frame_start = 1; scene.frame_end = 250; scene.frame_set(1)
scene.render.engine = 'BLENDER_EEVEE_NEXT'
scene.render.resolution_percentage = 50
scene.render.dither_intensity = 0.0
scene.cycles.use_denoising = False
scene.cycles.samples = 10
scene.cycles.sampling_pattern = 'TABULATED_SOBOL'
scene.cycles.light_sampling_threshold = 0.0
scene.cycles.use_adaptive_sampling = False
scene.cycles.use_light_tree = False
scene.cycles.blur_glossy = 0.0
scene.cycles.pixel_filter_type = 'GAUSSIAN'
scene.cycles.sample_clamp_indirect = 0.0
scene.view_settings.view_transform = 'Standard'
bpy.context.view_layer.update()

